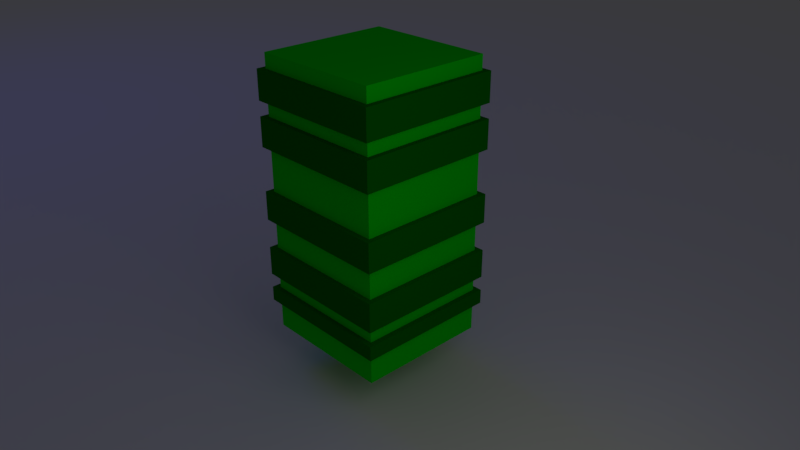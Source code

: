 # Source: Arvore3.blend  (saved by Blender 2.79.0; exported with 4.5.12 LTS)
import bpy
from mathutils import Matrix  # noqa: F401  (used for matrix-valued properties, if any)

bpy.ops.wm.read_factory_settings(use_empty=True)
scene = bpy.context.scene
scene.name = 'Scene'

# ---- collections
col_collection_1 = bpy.data.collections.new('Collection 1'); scene.collection.children.link(col_collection_1)

# ---- materials (node trees are filled in below, after node groups)
mat_material_002 = bpy.data.materials.new('Material.002')
mat_material_002.alpha_threshold = 0.0
mat_material_002.roughness = 0.5
mat_material_001 = bpy.data.materials.new('Material.001')
mat_material_001.alpha_threshold = 0.0
mat_material_001.roughness = 0.5
mat_material_003 = bpy.data.materials.new('Material.003')
mat_material_003.alpha_threshold = 0.0
mat_material_003.roughness = 0.5

# ---- material node trees
mat_material_002.use_nodes = True; mat_material_002.node_tree.nodes.clear()
_N = mat_material_002.node_tree.nodes; _L = mat_material_002.node_tree.links
n0 = _N.new('ShaderNodeOutputMaterial'); n0.name = 'Material Output'; n0.location = (300, 300)
n1 = _N.new('ShaderNodeBsdfDiffuse'); n1.name = 'Diffuse BSDF'; n1.location = (10, 300)
n1.inputs[0].default_value = (0.000236, 0.1882, 0.0, 1.0)
_L.new(n1.outputs[0], n0.inputs[0])
n0.is_active_output = True
mat_material_001.use_nodes = True; mat_material_001.node_tree.nodes.clear()
_N = mat_material_001.node_tree.nodes; _L = mat_material_001.node_tree.links
n0 = _N.new('ShaderNodeOutputMaterial'); n0.name = 'Material Output'; n0.location = (300, 300)
n1 = _N.new('ShaderNodeBsdfDiffuse'); n1.name = 'Diffuse BSDF'; n1.location = (10, 300)
n1.inputs[0].default_value = (0.0, 0.8, 0.003539, 1.0)
_L.new(n1.outputs[0], n0.inputs[0])
n0.is_active_output = True
mat_material_003.use_nodes = True; mat_material_003.node_tree.nodes.clear()
_N = mat_material_003.node_tree.nodes; _L = mat_material_003.node_tree.links
n0 = _N.new('ShaderNodeOutputMaterial'); n0.name = 'Material Output'; n0.location = (300, 300)
n1 = _N.new('ShaderNodeBsdfDiffuse'); n1.name = 'Diffuse BSDF'; n1.location = (10, 300)
n1.inputs[0].default_value = (0.2094, 0.01536, 0.002102, 1.0)
_L.new(n1.outputs[0], n0.inputs[0])
n0.is_active_output = True

# ---- world
world_world = bpy.data.worlds.new('World'); scene.world = world_world
world_world.color = (0.05088, 0.05088, 0.05088)
world_world.use_sun_shadow = False
world_world.sun_shadow_jitter_overblur = 0.0
world_world.cycles.sampling_method = 'MANUAL'

# ---- cameras
cam_camera = bpy.data.cameras.new('Camera')
cam_camera.clip_end = 100.0
cam_camera.lens = 35.0
cam_camera.sensor_width = 32.0
cam_camera.sensor_height = 18.0
cam_camera.ortho_scale = 7.314
cam_camera.dof.focus_distance = 0.0

# ---- lights
light_area_001 = bpy.data.lights.new('Area.001', 'AREA')
light_area_001.color = (0.006887, 0.0, 1.0)
light_area_001.transmission_factor = 0.0
light_area_001.energy = 785.4
light_area_001.shadow_buffer_clip_start = 0.5
light_area_001.shadow_soft_size = 0.1
light_area_001.shadow_maximum_resolution = 0.006
light_area_001.use_absolute_resolution = True
light_area_001.size = 0.1
light_area_001.size_y = 0.1
light_area = bpy.data.lights.new('Area', 'AREA')
light_area.transmission_factor = 0.0
light_area.energy = 78.54
light_area.shadow_buffer_clip_start = 0.5
light_area.shadow_soft_size = 0.1
light_area.shadow_maximum_resolution = 0.006
light_area.use_absolute_resolution = True
light_area.size = 0.1
light_area.size_y = 0.1

# ---- meshes
me_plane = bpy.data.meshes.new('Plane')
me_plane.from_pydata([(-1.0, -1.0, 0.0), (1.0, -1.0, 0.0), (-1.0, 1.0, 0.0), (1.0, 1.0, 0.0)], [], [(0, 1, 3, 2)])
me_plane.use_remesh_preserve_volume = False
me_plane.use_remesh_preserve_attributes = False
me_plane.use_mirror_vertex_groups = False
me_plane.update()
me_cube_003 = bpy.data.meshes.new('Cube.003')
me_cube_003.from_pydata([(-1.082, 1.082, 1.778), (-1.082, 1.082, 2.167), (-1.082, 1.082, 2.556), (-1.082, 1.082, 2.945), (-1.082, 1.082, 3.334), (-1.082, 1.082, 4.111), (-1.082, 1.082, 4.5), (-1.082, 1.082, 4.889), (-1.082, 1.082, 6.056), (-1.082, 1.082, 6.445), (-1.082, 1.082, 6.834), (-1.082, 1.082, 7.223), (-1.082, 1.082, 7.612), (-1.082, 1.082, 8.001), (1.082, 1.082, 8.001), (1.082, 1.082, 7.612), (1.082, 1.082, 7.223), (1.082, 1.082, 6.834), (1.082, 1.082, 6.445), (1.082, 1.082, 6.056), (1.082, 1.082, 4.889), (1.082, 1.082, 4.5), (1.082, 1.082, 4.111), (1.082, 1.082, 3.334), (1.082, 1.082, 2.945), (1.082, 1.082, 2.556), (1.082, 1.082, 2.167), (1.082, 1.082, 1.778), (1.082, -1.082, 8.001), (1.082, -1.082, 7.612), (1.082, -1.082, 7.223), (1.082, -1.082, 6.834), (1.082, -1.082, 6.445), (1.082, -1.082, 6.056), (1.082, -1.082, 4.889), (1.082, -1.082, 4.5), (1.082, -1.082, 4.111), (1.082, -1.082, 3.334), (1.082, -1.082, 2.945), (1.082, -1.082, 2.556), (1.082, -1.082, 2.167), (1.082, -1.082, 1.778), (-1.082, -1.082, 1.778), (-1.082, -1.082, 2.167), (-1.082, -1.082, 2.556), (-1.082, -1.082, 2.945), (-1.082, -1.082, 3.334), (-1.082, -1.082, 4.111), (-1.082, -1.082, 4.5), (-1.082, -1.082, 4.889), (-1.082, -1.082, 6.056), (-1.082, -1.082, 6.445), (-1.082, -1.082, 6.834), (-1.082, -1.082, 7.223), (-1.082, -1.082, 7.612), (-1.082, -1.082, 8.001)], [], [(42, 41, 40, 43), (44, 39, 38, 45), (45, 38, 37, 46), (47, 36, 35, 48), (48, 35, 34, 49), (50, 33, 32, 51), (51, 32, 31, 52), (53, 30, 29, 54), (54, 29, 28, 55), (0, 42, 43, 1), (2, 44, 45, 3), (3, 45, 46, 4), (5, 47, 48, 6), (6, 48, 49, 7), (8, 50, 51, 9), (9, 51, 52, 10), (11, 53, 54, 12), (12, 54, 55, 13), (41, 27, 26, 40), (39, 25, 24, 38), (38, 24, 23, 37), (36, 22, 21, 35), (35, 21, 20, 34), (33, 19, 18, 32), (32, 18, 17, 31), (30, 16, 15, 29), (29, 15, 14, 28), (27, 0, 1, 26), (25, 2, 3, 24), (24, 3, 4, 23), (22, 5, 6, 21), (21, 6, 7, 20), (19, 8, 9, 18), (18, 9, 10, 17), (16, 11, 12, 15), (15, 12, 13, 14), (41, 42, 0, 27), (40, 26, 1, 43), (39, 44, 2, 25), (37, 23, 4, 46), (36, 47, 5, 22), (34, 20, 7, 49), (33, 50, 8, 19), (31, 17, 10, 52), (30, 53, 11, 16), (28, 14, 13, 55)])
me_cube_003.materials.append(mat_material_002)
me_cube_003.use_remesh_preserve_volume = False
me_cube_003.use_remesh_preserve_attributes = False
me_cube_003.use_mirror_vertex_groups = False
me_cube_003.update()
me_cube_002 = bpy.data.meshes.new('Cube.002')
me_cube_002.from_pydata([(-1.0, -1.0, 1.0), (-1.0, 1.0, 1.0), (1.0, -1.0, 1.0), (1.0, 1.0, 1.0), (-1.0, -1.0, 8.39), (-1.0, 1.0, 8.39), (1.0, 1.0, 8.39), (1.0, -1.0, 8.39), (-1.0, 1.0, 1.389), (-1.0, 1.0, 1.778), (-1.0, 1.0, 2.167), (-1.0, 1.0, 2.556), (-1.0, 1.0, 3.334), (-1.0, 1.0, 3.722), (-1.0, 1.0, 4.111), (-1.0, 1.0, 4.889), (-1.0, 1.0, 5.278), (-1.0, 1.0, 5.667), (-1.0, 1.0, 6.056), (-1.0, 1.0, 6.834), (-1.0, 1.0, 7.223), (-1.0, 1.0, 8.001), (1.0, 1.0, 8.001), (1.0, 1.0, 7.223), (1.0, 1.0, 6.834), (1.0, 1.0, 6.056), (1.0, 1.0, 5.667), (1.0, 1.0, 5.278), (1.0, 1.0, 4.889), (1.0, 1.0, 4.111), (1.0, 1.0, 3.722), (1.0, 1.0, 3.334), (1.0, 1.0, 2.556), (1.0, 1.0, 2.167), (1.0, 1.0, 1.778), (1.0, 1.0, 1.389), (1.0, -1.0, 8.001), (1.0, -1.0, 7.223), (1.0, -1.0, 6.834), (1.0, -1.0, 6.056), (1.0, -1.0, 5.667), (1.0, -1.0, 5.278), (1.0, -1.0, 4.889), (1.0, -1.0, 4.111), (1.0, -1.0, 3.722), (1.0, -1.0, 3.334), (1.0, -1.0, 2.556), (1.0, -1.0, 2.167), (1.0, -1.0, 1.778), (1.0, -1.0, 1.389), (-1.0, -1.0, 1.389), (-1.0, -1.0, 1.778), (-1.0, -1.0, 2.167), (-1.0, -1.0, 2.556), (-1.0, -1.0, 3.334), (-1.0, -1.0, 3.722), (-1.0, -1.0, 4.111), (-1.0, -1.0, 4.889), (-1.0, -1.0, 5.278), (-1.0, -1.0, 5.667), (-1.0, -1.0, 6.056), (-1.0, -1.0, 6.834), (-1.0, -1.0, 7.223), (-1.0, -1.0, 8.001)], [], [(22, 21, 5, 6), (6, 5, 4, 7), (36, 22, 6, 7), (21, 63, 4, 5), (63, 36, 7, 4), (0, 1, 3, 2), (0, 2, 49, 50), (50, 49, 48, 51), (52, 47, 46, 53), (54, 45, 44, 55), (55, 44, 43, 56), (57, 42, 41, 58), (58, 41, 40, 59), (59, 40, 39, 60), (61, 38, 37, 62), (1, 0, 50, 8), (8, 50, 51, 9), (10, 52, 53, 11), (12, 54, 55, 13), (13, 55, 56, 14), (15, 57, 58, 16), (16, 58, 59, 17), (17, 59, 60, 18), (19, 61, 62, 20), (2, 3, 35, 49), (49, 35, 34, 48), (47, 33, 32, 46), (45, 31, 30, 44), (44, 30, 29, 43), (42, 28, 27, 41), (41, 27, 26, 40), (40, 26, 25, 39), (38, 24, 23, 37), (3, 1, 8, 35), (35, 8, 9, 34), (33, 10, 11, 32), (31, 12, 13, 30), (30, 13, 14, 29), (28, 15, 16, 27), (27, 16, 17, 26), (26, 17, 18, 25), (24, 19, 20, 23)])
me_cube_002.materials.append(mat_material_001)
me_cube_002.use_remesh_preserve_volume = False
me_cube_002.use_remesh_preserve_attributes = False
me_cube_002.use_mirror_vertex_groups = False
me_cube_002.update()
me_cube_001 = bpy.data.meshes.new('Cube.001')
me_cube_001.from_pydata([(-1.0, -1.0, -1.0), (-1.0, -1.0, 1.0), (-1.0, 1.0, -1.0), (-1.0, 1.0, 1.0), (1.0, -1.0, -1.0), (1.0, -1.0, 1.0), (1.0, 1.0, -1.0), (1.0, 1.0, 1.0)], [], [(0, 1, 3, 2), (2, 3, 7, 6), (6, 7, 5, 4), (4, 5, 1, 0), (2, 6, 4, 0)])
me_cube_001.materials.append(mat_material_003)
me_cube_001.use_remesh_preserve_volume = False
me_cube_001.use_remesh_preserve_attributes = False
me_cube_001.use_mirror_vertex_groups = False
me_cube_001.update()

# ---- objects
ob_plane = bpy.data.objects.new('Plane', me_plane)
ob_area_001 = bpy.data.objects.new('Area.001', light_area_001)
ob_area = bpy.data.objects.new('Area', light_area)
ob_cube_002 = bpy.data.objects.new('Cube.002', me_cube_003)
ob_cube_001 = bpy.data.objects.new('Cube.001', me_cube_002)
ob_cube = bpy.data.objects.new('Cube', me_cube_001)
ob_camera = bpy.data.objects.new('Camera', cam_camera)

# ---- transforms, parenting, visibility, modifiers, constraints
ob_plane.location = (0.0, 0.0, 0.0)
ob_plane.scale = (93.7, 93.7, 93.7)
ob_plane.lineart.crease_threshold = 0.0
ob_area_001.location = (-36.81, 0.0, 35.52)
ob_area_001.rotation_euler = (0.0, -0.7088, 0.0)
ob_area_001.scale = (149.9, 149.9, 149.9)
ob_area_001.lineart.crease_threshold = 0.0
ob_area.location = (10.9, -2.455, 10.25)
ob_area.rotation_euler = (-0.9194, 0.393, -1.331)
ob_area.scale = (89.49, 89.49, 89.49)
ob_area.lineart.crease_threshold = 0.0
ob_cube_002.location = (0.0, 0.0, 0.0)
ob_cube_002.scale = (2.094, 2.094, 1.185)
ob_cube_002.lineart.crease_threshold = 0.0
ob_cube_001.location = (0.0, 0.0, 0.0)
ob_cube_001.scale = (2.094, 2.094, 1.185)
ob_cube_001.lineart.crease_threshold = 0.0
ob_cube.location = (0.0, 0.0, 0.0)
ob_cube.scale = (0.5067, 0.5067, 1.185)
ob_cube.lineart.crease_threshold = 0.0
ob_camera.location = (17.41, -15.42, 16.31)
ob_camera.rotation_euler = (1.109, 0.0, 0.8149)
ob_camera.lock_rotations_4d = False
ob_camera.empty_display_type = 'ARROWS'
ob_camera.color = (0.0, 0.0, 0.0, 0.0)
ob_camera.display_type = 'WIRE'
ob_camera.lineart.crease_threshold = 0.0

# ---- collection membership
col_collection_1.objects.link(ob_plane)
col_collection_1.objects.link(ob_area_001)
col_collection_1.objects.link(ob_area)
col_collection_1.objects.link(ob_cube_002)
col_collection_1.objects.link(ob_cube_001)
col_collection_1.objects.link(ob_cube)
col_collection_1.objects.link(ob_camera)

# ---- scene / render settings (as saved in the file)
scene.camera = ob_camera
scene.frame_start = 1; scene.frame_end = 250; scene.frame_set(1)
scene.render.engine = 'CYCLES'
scene.render.resolution_percentage = 50
scene.render.dither_intensity = 0.0
scene.cycles.use_denoising = False
scene.cycles.samples = 128
scene.cycles.sampling_pattern = 'TABULATED_SOBOL'
scene.cycles.use_adaptive_sampling = False
scene.cycles.use_light_tree = False
scene.cycles.blur_glossy = 0.0
scene.cycles.sample_clamp_indirect = 0.0
scene.view_settings.view_transform = 'Standard'
bpy.context.view_layer.update()
